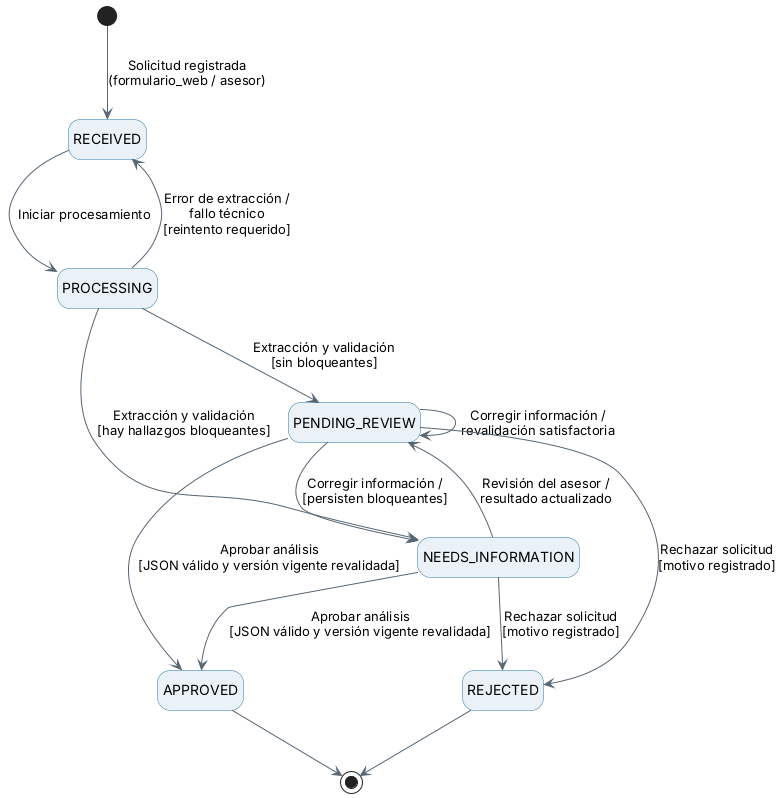

The diagram above was rendered by PlantUML. Its source (embedded in the PNG):
@startuml

skinparam shadowing false
skinparam state {
  BackgroundColor #EAF2F8
  BorderColor #2874A6
  ArrowColor #566573
}

hide empty description

[*] --> RECEIVED : Solicitud registrada\n(formulario_web / asesor)

' ==========================================
' PROCESAMIENTO
' ==========================================

RECEIVED --> PROCESSING : Iniciar procesamiento

PROCESSING --> RECEIVED : Error de extracción /\nfallo técnico\n[reintento requerido]

PROCESSING --> NEEDS_INFORMATION : Extracción y validación\n[hay hallazgos bloqueantes]

PROCESSING --> PENDING_REVIEW : Extracción y validación\n[sin bloqueantes]

' ==========================================
' INFORMACIÓN PENDIENTE
' ==========================================

NEEDS_INFORMATION --> PENDING_REVIEW : Revisión del asesor /\nresultado actualizado

NEEDS_INFORMATION --> APPROVED : Aprobar análisis\n[JSON válido y versión vigente revalidada]

NEEDS_INFORMATION --> REJECTED : Rechazar solicitud\n[motivo registrado]

' ==========================================
' REVISIÓN
' ==========================================

PENDING_REVIEW --> PENDING_REVIEW : Corregir información /\nrevalidación satisfactoria

PENDING_REVIEW --> NEEDS_INFORMATION : Corregir información /\n[persisten bloqueantes]

PENDING_REVIEW --> APPROVED : Aprobar análisis\n[JSON válido y versión vigente revalidada]

PENDING_REVIEW --> REJECTED : Rechazar solicitud\n[motivo registrado]

' ==========================================
' ESTADOS FINALES
' ==========================================

APPROVED --> [*]
REJECTED --> [*]

@enduml